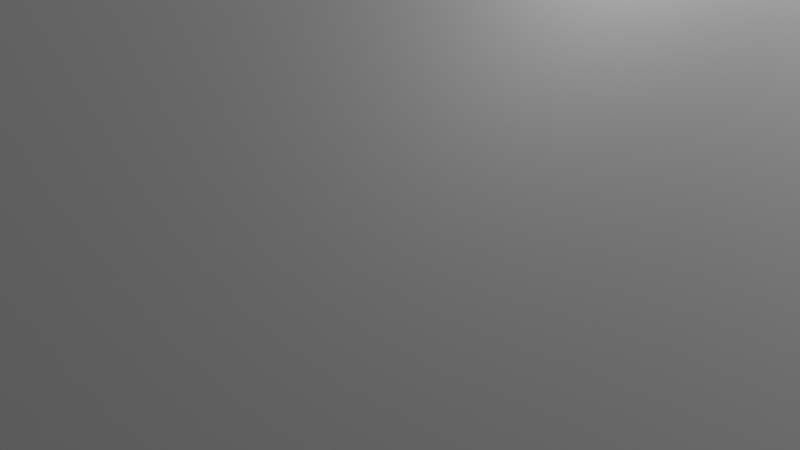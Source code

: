 # Source: Cart_Station.blend  (saved by Blender 3.5.10; exported with 4.5.12 LTS)
import bpy
from mathutils import Matrix  # noqa: F401  (used for matrix-valued properties, if any)

bpy.ops.wm.read_factory_settings(use_empty=True)
scene = bpy.context.scene
scene.name = 'Scene'

# ---- collections
col_collection = bpy.data.collections.new('Collection'); scene.collection.children.link(col_collection)

# ---- materials (node trees are filled in below, after node groups)
mat_material = bpy.data.materials.new('Material')
mat_material.alpha_threshold = 0.0
mat_material.use_transparent_shadow = False
mat_material.roughness = 0.5
mat_material.line_color = (0.0, 0.0, 0.0, 1.0)

# ---- material node trees
mat_material.use_nodes = True; mat_material.node_tree.nodes.clear()
_N = mat_material.node_tree.nodes; _L = mat_material.node_tree.links
n0 = _N.new('ShaderNodeOutputMaterial'); n0.name = 'Material Output'; n0.location = (300, 300)
n1 = _N.new('ShaderNodeBsdfPrincipled'); n1.name = 'Principled BSDF'; n1.location = (10, 300)
n1.distribution = 'GGX'
n1.subsurface_method = 'RANDOM_WALK_SKIN'
n1.inputs[3].default_value = 1.45
n1.inputs[27].default_value = (0.0, 0.0, 0.0, 1.0)
n1.inputs[28].default_value = 1.0
_L.new(n1.outputs[0], n0.inputs[0])
n0.is_active_output = True

# ---- world
world_world = bpy.data.worlds.new('World'); scene.world = world_world
world_world.use_nodes = True; world_world.node_tree.nodes.clear()
_N = world_world.node_tree.nodes; _L = world_world.node_tree.links
n0 = _N.new('ShaderNodeOutputWorld'); n0.name = 'World Output'; n0.location = (300, 300)
n1 = _N.new('ShaderNodeBackground'); n1.name = 'Background'; n1.location = (10, 300)
n1.inputs[0].default_value = (0.05088, 0.05088, 0.05088, 1.0)
_L.new(n1.outputs[0], n0.inputs[0])
n0.is_active_output = True
world_world.color = (0.05088, 0.05088, 0.05088)
world_world.use_sun_shadow = False
world_world.sun_shadow_jitter_overblur = 0.0

# ---- cameras
cam_camera = bpy.data.cameras.new('Camera')
cam_camera.clip_end = 100.0
cam_camera.ortho_scale = 7.314

# ---- lights
light_light = bpy.data.lights.new('Light', 'POINT')
light_light.transmission_factor = 0.0
light_light.energy = 1000.0
light_light.shadow_soft_size = 0.1
light_light.shadow_maximum_resolution = 0.006
light_light.use_absolute_resolution = True

# ---- meshes
me_cube = bpy.data.meshes.new('Cube')
me_cube.from_pydata([(1.0, 1.0, -1.0), (1.0, -1.0, -1.0), (-1.0, 1.0, -1.0), (-1.0, -1.0, -1.0), (0.175, 0.175, 1.0), (1.0, 1.0, 0.175), (0.175, -0.175, 1.0), (1.0, -1.0, 0.175), (-0.175, 0.175, 1.0), (-1.0, 1.0, 0.175), (-0.175, -0.175, 1.0), (-1.0, -1.0, 0.175), (1.0, -0.4868, -1.0), (1.0, 0.4814, -1.0), (0.9984, -0.4774, -0.2515), (1.0, 0.473, -0.2416), (-0.3942, -0.4868, -1.0), (-0.3942, 0.4814, -1.0), (-0.3942, -0.4785, -0.2512), (-0.3942, 0.473, -0.2416), (1.0, -1.0, 0.175), (-1.0, -1.0, 0.175), (1.0, 1.0, 0.175), (-1.0, 1.0, 0.175), (0.175, -0.175, 1.0), (0.175, 0.175, 1.0), (-0.175, -0.175, 1.0), (-0.175, 0.175, 1.0), (-1.0, 1.0, -1.0), (-1.0, -1.0, -1.0), (-0.175, -0.175, 1.0), (-1.0, -1.0, 0.175), (-0.175, 0.175, 1.0), (-1.0, 1.0, 0.175), (-1.0, 1.0, 0.175), (-1.0, -1.0, 0.175), (-0.175, -0.175, 1.0), (-0.175, 0.175, 1.0), (-0.175, -0.175, 1.0), (-0.175, 0.175, 1.0), (0.175, -0.175, 1.0), (0.175, 0.175, 1.0), (-0.175, -0.175, 1.0), (-0.175, 0.175, 1.0)], [], [(29, 31, 11, 3), (3, 11, 9, 2), (28, 0, 13, 12, 1, 29), (32, 8, 10, 30), (0, 5, 7, 1, 12, 14, 15, 13), (35, 21, 11, 31), (22, 20, 7, 5), (21, 23, 9, 11), (34, 22, 5, 33), (28, 33, 5, 0), (17, 19, 18, 16), (15, 14, 18, 19), (12, 13, 17, 16), (13, 15, 19, 17), (14, 12, 16, 18), (43, 41, 22, 34), (38, 39, 23, 21), (41, 40, 20, 22), (42, 38, 21, 35), (30, 10, 26, 36), (4, 6, 24, 25), (10, 8, 27, 26), (32, 4, 25, 37), (8, 32, 37, 27), (6, 30, 36, 24), (40, 42, 35, 20), (39, 43, 34, 23), (2, 9, 33, 28), (23, 34, 33, 9), (20, 35, 31, 7), (4, 32, 30, 6), (2, 28, 29, 3), (1, 7, 31, 29), (27, 37, 43, 39), (24, 36, 42, 40), (36, 26, 38, 42), (25, 24, 40, 41), (26, 27, 39, 38), (37, 25, 41, 43)])
_uv = me_cube.uv_layers.new(name='UVMap')
_uv.uv.foreach_set('vector', [0.375, 1.0, 0.5219, 1.0, 0.5219, 1.0, 0.375, 1.0, 0.375, 0.0, 0.5219, 0.0, 0.5219, 0.25, 0.375, 0.25, 0.125, 0.5, 0.375, 0.5, 0.375, 0.5648, 0.375, 0.6859, 0.375, 0.75, 0.125, 0.75, 0.7719, 0.6031, 0.7719, 0.6031, 0.7719, 0.6469, 0.7719, 0.6469, 0.375, 0.5, 0.5219, 0.5, 0.5219, 0.75, 0.375, 0.75, 0.375, 0.6859, 0.4686, 0.6848, 0.4698, 0.5659, 0.375, 0.5648, 0.875, 0.75, 0.875, 0.75, 0.875, 0.75, 0.8125, 0.75, 0.5219, 0.5, 0.5219, 0.75, 0.5219, 0.75, 0.5219, 0.5, 0.875, 0.75, 0.875, 0.5, 0.875, 0.5, 0.875, 0.75, 0.875, 0.5, 0.625, 0.5, 0.625, 0.5, 0.8125, 0.5, 0.375, 0.25, 0.5219, 0.25, 0.5219, 0.5, 0.375, 0.5, 0.375, 0.5648, 0.4698, 0.5659, 0.4686, 0.6848, 0.375, 0.6859, 0.4698, 0.5659, 0.4686, 0.6848, 0.4686, 0.6848, 0.4698, 0.5659, 0.375, 0.6859, 0.375, 0.5648, 0.375, 0.5648, 0.375, 0.6859, 0.375, 0.5648, 0.4698, 0.5659, 0.4698, 0.5659, 0.375, 0.5648, 0.4686, 0.6848, 0.375, 0.6859, 0.375, 0.6859, 0.4686, 0.6848, 0.7719, 0.6031, 0.7281, 0.6031, 0.625, 0.5, 0.875, 0.5, 0.7719, 0.6469, 0.7719, 0.6031, 0.875, 0.5, 0.875, 0.75, 0.7281, 0.6031, 0.7281, 0.6469, 0.5219, 0.75, 0.5219, 0.5, 0.7719, 0.6469, 0.7719, 0.6469, 0.875, 0.75, 0.875, 0.75, 0.7719, 0.6469, 0.7719, 0.6469, 0.7719, 0.6469, 0.7719, 0.6469, 0.7281, 0.6031, 0.7281, 0.6469, 0.7281, 0.6469, 0.7281, 0.6031, 0.7719, 0.6469, 0.7719, 0.6031, 0.7719, 0.6031, 0.7719, 0.6469, 0.7719, 0.6031, 0.7281, 0.6031, 0.7281, 0.6031, 0.7719, 0.6031, 0.7719, 0.6031, 0.7719, 0.6031, 0.7719, 0.6031, 0.7719, 0.6031, 0.7281, 0.6469, 0.7719, 0.6469, 0.7719, 0.6469, 0.7281, 0.6469, 0.7281, 0.6469, 0.7719, 0.6469, 0.875, 0.75, 0.625, 0.75, 0.7719, 0.6031, 0.7719, 0.6031, 0.875, 0.5, 0.875, 0.5, 0.375, 0.25, 0.5219, 0.25, 0.5219, 0.25, 0.375, 0.25, 0.875, 0.5, 0.875, 0.5, 0.8125, 0.5, 0.875, 0.5, 0.625, 0.75, 0.875, 0.75, 0.8125, 0.75, 0.625, 0.75, 0.7281, 0.6031, 0.7719, 0.6031, 0.7719, 0.6469, 0.7281, 0.6469, 0.125, 0.5, 0.125, 0.5, 0.125, 0.75, 0.125, 0.75, 0.375, 0.75, 0.5219, 0.75, 0.5219, 1.0, 0.375, 1.0, 0.7719, 0.6031, 0.7719, 0.6031, 0.7719, 0.6031, 0.7719, 0.6031, 0.7281, 0.6469, 0.7719, 0.6469, 0.7719, 0.6469, 0.7281, 0.6469, 0.7719, 0.6469, 0.7719, 0.6469, 0.7719, 0.6469, 0.7719, 0.6469, 0.7281, 0.6031, 0.7281, 0.6469, 0.7281, 0.6469, 0.7281, 0.6031, 0.7719, 0.6469, 0.7719, 0.6031, 0.7719, 0.6031, 0.7719, 0.6469, 0.7719, 0.6031, 0.7281, 0.6031, 0.7281, 0.6031, 0.7719, 0.6031])
_ca = me_cube.color_attributes.new('Color', 'FLOAT_COLOR', 'POINT')
_ca.data.foreach_set('color', [1.0, 1.0, 1.0, 1.0, 1.0, 1.0, 1.0, 1.0, 1.0, 1.0, 1.0, 1.0, 1.0, 1.0, 1.0, 1.0, 1.0, 1.0, 1.0, 1.0, 1.0, 1.0, 1.0, 1.0, 1.0, 1.0, 1.0, 1.0, 1.0, 1.0, 1.0, 1.0, 1.0, 1.0, 1.0, 1.0, 1.0, 1.0, 1.0, 1.0, 1.0, 1.0, 1.0, 1.0, 1.0, 1.0, 1.0, 1.0, 1.0, 1.0, 1.0, 1.0, 1.0, 1.0, 1.0, 1.0, 1.0, 1.0, 1.0, 1.0, 1.0, 1.0, 1.0, 1.0, 1.0, 1.0, 1.0, 1.0, 1.0, 1.0, 1.0, 1.0, 1.0, 1.0, 1.0, 1.0, 1.0, 1.0, 1.0, 1.0, 1.0, 1.0, 1.0, 1.0, 1.0, 1.0, 1.0, 1.0, 1.0, 1.0, 1.0, 1.0, 1.0, 1.0, 1.0, 1.0, 1.0, 1.0, 1.0, 1.0, 1.0, 1.0, 1.0, 1.0, 1.0, 1.0, 1.0, 1.0, 1.0, 1.0, 1.0, 1.0, 1.0, 1.0, 1.0, 1.0, 1.0, 1.0, 1.0, 1.0, 1.0, 1.0, 1.0, 1.0, 1.0, 1.0, 1.0, 1.0, 1.0, 1.0, 1.0, 1.0, 1.0, 1.0, 1.0, 1.0, 1.0, 1.0, 1.0, 1.0, 1.0, 1.0, 1.0, 1.0, 1.0, 1.0, 1.0, 1.0, 1.0, 1.0, 1.0, 1.0, 1.0, 1.0, 1.0, 1.0, 1.0, 1.0, 1.0, 1.0, 1.0, 1.0, 1.0, 1.0, 1.0, 1.0, 1.0, 1.0, 1.0, 1.0, 1.0, 1.0, 1.0, 1.0, 1.0, 1.0])
me_cube.materials.append(mat_material)
me_cube.use_mirror_vertex_groups = False
me_cube.update()
me_cube_001 = bpy.data.meshes.new('Cube.001')
me_cube_001.from_pydata([(-1.0, -1.0, -1.0), (-1.0, -1.0, 1.0), (-1.0, 1.0, -1.0), (-1.0, 1.0, 1.0), (1.0, -1.0, -1.0), (1.0, -1.0, 1.0), (1.0, 1.0, -1.0), (1.0, 1.0, 1.0)], [], [(0, 1, 3, 2), (2, 3, 7, 6), (6, 7, 5, 4), (4, 5, 1, 0), (2, 6, 4, 0), (7, 3, 1, 5)])
_uv = me_cube_001.uv_layers.new(name='UVMap')
_uv.uv.foreach_set('vector', [0.375, 0.0, 0.625, 0.0, 0.625, 0.25, 0.375, 0.25, 0.375, 0.25, 0.625, 0.25, 0.625, 0.5, 0.375, 0.5, 0.375, 0.5, 0.625, 0.5, 0.625, 0.75, 0.375, 0.75, 0.375, 0.75, 0.625, 0.75, 0.625, 1.0, 0.375, 1.0, 0.125, 0.5, 0.375, 0.5, 0.375, 0.75, 0.125, 0.75, 0.625, 0.5, 0.875, 0.5, 0.875, 0.75, 0.625, 0.75])
me_cube_001.update()
me_cube_002 = bpy.data.meshes.new('Cube.002')
me_cube_002.from_pydata([(-1.0, -1.0, -1.0), (-1.0, -1.0, 1.0), (-1.0, 1.0, -1.0), (-1.0, 1.0, 1.0), (1.0, -1.0, -1.0), (1.0, -1.0, 1.0), (1.0, 1.0, -1.0), (1.0, 1.0, 1.0)], [], [(0, 1, 3, 2), (2, 3, 7, 6), (6, 7, 5, 4), (4, 5, 1, 0), (2, 6, 4, 0), (7, 3, 1, 5)])
_uv = me_cube_002.uv_layers.new(name='UVMap')
_uv.uv.foreach_set('vector', [0.375, 0.0, 0.625, 0.0, 0.625, 0.25, 0.375, 0.25, 0.375, 0.25, 0.625, 0.25, 0.625, 0.5, 0.375, 0.5, 0.375, 0.5, 0.625, 0.5, 0.625, 0.75, 0.375, 0.75, 0.375, 0.75, 0.625, 0.75, 0.625, 1.0, 0.375, 1.0, 0.125, 0.5, 0.375, 0.5, 0.375, 0.75, 0.125, 0.75, 0.625, 0.5, 0.875, 0.5, 0.875, 0.75, 0.625, 0.75])
me_cube_002.update()
me_plane = bpy.data.meshes.new('Plane')
me_plane.from_pydata([(-1.0, -1.0, 0.0), (1.0, -1.0, 0.0), (-1.0, 1.0, 0.0), (1.0, 1.0, 0.0)], [], [(0, 1, 3, 2)])
_uv = me_plane.uv_layers.new(name='UVMap')
_uv.uv.foreach_set('vector', [0.0, 0.0, 1.0, 0.0, 1.0, 1.0, 0.0, 1.0])
me_plane.update()

# ---- objects
ob_cube = bpy.data.objects.new('Cube', me_cube)
ob_light = bpy.data.objects.new('Light', light_light)
ob_camera = bpy.data.objects.new('Camera', cam_camera)
ob_cube_001 = bpy.data.objects.new('Cube.001', me_cube_001)
ob_cube_002 = bpy.data.objects.new('Cube.002', me_cube_002)
ob_plane = bpy.data.objects.new('Plane', me_plane)

# ---- transforms, parenting, visibility, modifiers, constraints
ob_cube.location = (0.0, 0.0, 0.0)
ob_cube.scale = (8.0, 12.0, 7.0)
ob_cube.lock_rotations_4d = False
ob_cube.empty_display_type = 'ARROWS'
ob_cube.lineart.crease_threshold = 0.0
ob_light.location = (4.076, 1.005, 5.904)
ob_light.rotation_euler = (0.6503, 0.05522, 1.866)
ob_light.lock_rotations_4d = False
ob_light.empty_display_type = 'ARROWS'
ob_light.color = (0.0, 0.0, 0.0, 0.0)
ob_light.lineart.crease_threshold = 0.0
ob_camera.location = (7.359, -6.926, 4.958)
ob_camera.rotation_euler = (1.109, 0.0, 0.8149)
ob_camera.lock_rotations_4d = False
ob_camera.empty_display_type = 'ARROWS'
ob_camera.color = (0.0, 0.0, 0.0, 0.0)
ob_camera.display_type = 'WIRE'
ob_camera.lineart.crease_threshold = 0.0
ob_cube_001.location = (13.77, -6.011, -4.382)
ob_cube_001.scale = (0.2, 0.2, 2.65)
ob_cube_002.location = (13.77, 5.785, -4.393)
ob_cube_002.scale = (0.2, 0.2, 2.65)
ob_plane.location = (11.5, -0.1758, -1.702)
ob_plane.scale = (3.64, 6.49, 1.0)

# ---- collection membership
col_collection.objects.link(ob_cube)
col_collection.objects.link(ob_light)
col_collection.objects.link(ob_camera)
col_collection.objects.link(ob_cube_001)
col_collection.objects.link(ob_cube_002)
col_collection.objects.link(ob_plane)

# ---- scene / render settings (as saved in the file)
scene.camera = ob_camera
scene.frame_start = 0; scene.frame_end = 0; scene.frame_set(182)
scene.render.engine = 'BLENDER_EEVEE_NEXT'
scene.cycles.sampling_pattern = 'TABULATED_SOBOL'
scene.view_settings.view_transform = 'Filmic'
bpy.context.view_layer.update()
